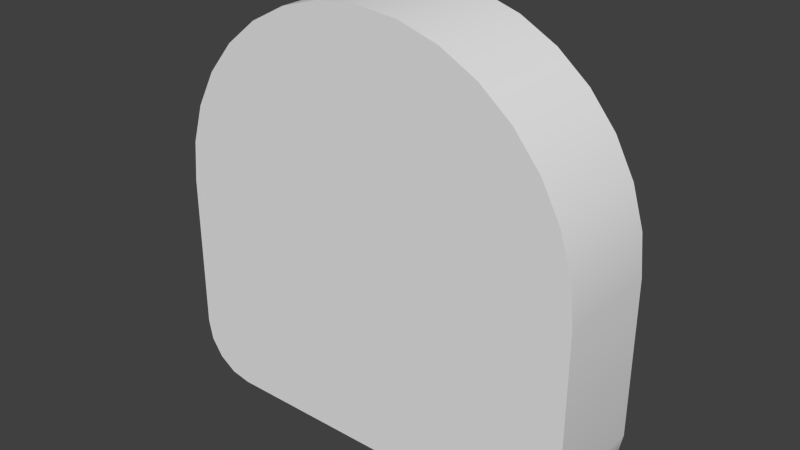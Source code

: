 # Source: Fuselage0125.blend  (saved by Blender 2.76.0; exported with 4.5.12 LTS)
import bpy
from mathutils import Matrix  # noqa: F401  (used for matrix-valued properties, if any)

bpy.ops.wm.read_factory_settings(use_empty=True)
scene = bpy.context.scene
scene.name = 'Scene'

# ---- collections
col_collection_1 = bpy.data.collections.new('Collection 1'); scene.collection.children.link(col_collection_1)

# ---- world
world_world = bpy.data.worlds.new('World'); scene.world = world_world
world_world.color = (0.05088, 0.05088, 0.05088)
world_world.use_sun_shadow = False
world_world.sun_shadow_jitter_overblur = 0.0
world_world.cycles.sampling_method = 'MANUAL'
world_world.cycles.sample_map_resolution = 256

# ---- meshes
me_cube_001 = bpy.data.meshes.new('Cube.001')
me_cube_001.from_pydata([(-0.981, 0.25, -0.8457), (-0.9808, 0.25, 0.1951), (1.0, -0.25, -3.576e-07), (-1.0, -0.25, -0.75), (-0.3827, -0.25, 0.9239), (-0.9268, -0.25, -0.9268), (0.8315, -0.25, 0.5556), (0.7071, -0.25, 0.7071), (0.9268, -0.25, -0.9268), (-1.0, -0.25, -3.576e-07), (0.1951, 0.25, 0.9808), (-0.8457, 0.25, -0.981), (-0.5556, -0.25, 0.8315), (-0.9239, -0.25, 0.3827), (-0.9808, -0.25, 0.1951), (-0.7071, -0.25, 0.7071), (0.3827, -0.25, 0.9239), (0.7071, 0.25, 0.7071), (-1.0, 0.25, -3.576e-07), (-0.5556, 0.25, 0.8315), (0.0, 0.25, -1.0), (0.3827, 0.25, 0.9239), (-0.9268, 0.25, -0.9268), (-0.9239, 0.25, 0.3827), (0.9268, 0.25, -0.9268), (-0.8315, -0.25, 0.5556), (0.9239, 0.25, 0.3827), (0.8315, 0.25, 0.5556), (0.9808, 0.25, 0.1951), (-0.3827, 0.25, 0.9239), (-0.1951, 0.25, 0.9808), (1.0, 0.25, -0.75), (0.981, 0.25, -0.8457), (0.8457, 0.25, -0.981), (0.75, 0.25, -1.0), (0.5556, 0.25, 0.8315), (-0.8315, 0.25, 0.5556), (-0.981, -0.25, -0.8457), (-0.1951, -0.25, 0.9808), (2.384e-07, -0.25, 1.0), (0.1951, -0.25, 0.9808), (0.8457, -0.25, -0.981), (0.75, -0.25, -1.0), (0.9808, -0.25, 0.1951), (-1.0, 0.25, -0.75), (2.384e-07, 0.25, 1.0), (-0.7071, 0.25, 0.7071), (-0.75, -0.25, -1.0), (0.0, -0.25, -1.0), (0.981, -0.25, -0.8457), (0.5556, -0.25, 0.8315), (0.9239, -0.25, 0.3827), (-0.8457, -0.25, -0.981), (1.0, -0.25, -0.75), (1.0, 0.25, -3.576e-07), (-0.75, 0.25, -1.0), (0.9239, 0.25, 0.3827), (0.8315, 0.25, 0.5556), (-0.7071, -0.25, 0.7071), (-0.5556, -0.25, 0.8315), (-0.3827, 0.25, 0.9239), (-0.1951, 0.25, 0.9808), (0.8457, 0.25, -0.981), (0.75, 0.25, -1.0), (0.9268, 0.25, -0.9268), (0.7071, 0.25, 0.7071), (0.5556, 0.25, 0.8315), (0.981, 0.25, -0.8457), (-1.0, -0.25, -0.75), (-0.981, -0.25, -0.8457), (-0.1951, -0.25, 0.9808), (2.384e-07, -0.25, 1.0), (0.8457, -0.25, -0.981), (0.75, -0.25, -1.0), (0.0, 0.25, -1.0), (2.384e-07, 0.25, 1.0), (0.1951, 0.25, 0.9808), (-0.8315, 0.25, 0.5556), (-0.7071, 0.25, 0.7071), (0.9268, -0.25, -0.9268), (0.9239, -0.25, 0.3827), (0.8315, -0.25, 0.5556), (-0.9268, -0.25, -0.9268), (-0.8457, -0.25, -0.981), (-0.75, -0.25, -1.0), (1.0, -0.25, -3.576e-07), (1.0, -0.25, -0.75), (-1.0, 0.25, -3.576e-07), (-0.9808, 0.25, 0.1951), (-0.8457, 0.25, -0.981), (-0.75, 0.25, -1.0), (-0.9239, 0.25, 0.3827), (1.0, 0.25, -3.576e-07), (0.9808, 0.25, 0.1951), (-1.0, 0.25, -0.75), (-0.981, 0.25, -0.8457), (0.3827, 0.25, 0.9239), (0.7071, -0.25, 0.7071), (-0.9268, 0.25, -0.9268), (0.0, -0.25, -1.0), (0.981, -0.25, -0.8457), (-0.3827, -0.25, 0.9239), (-0.9239, -0.25, 0.3827), (-0.8315, -0.25, 0.5556), (-0.9808, -0.25, 0.1951), (1.0, 0.25, -0.75), (-1.0, -0.25, -3.576e-07), (0.3827, -0.25, 0.9239), (0.1951, -0.25, 0.9808), (0.9808, -0.25, 0.1951), (0.5556, -0.25, 0.8315), (-0.5556, 0.25, 0.8315)], [], [(61, 75, 74, 90, 89, 98, 95, 94, 87, 88, 91, 77, 78, 19, 60), (81, 80, 56, 57), (69, 68, 44, 0), (68, 106, 18, 44), (59, 58, 103, 102, 104, 9, 3, 37, 82, 83, 84, 99, 71, 70, 101), (23, 1, 14, 13), (14, 1, 18, 106), (15, 46, 36, 25), (36, 23, 13, 25), (29, 111, 12, 4), (12, 111, 46, 15), (38, 30, 29, 4), (27, 26, 93, 92, 31, 67, 64, 62, 63, 74, 75, 76, 96, 66, 65), (10, 45, 39, 108), (45, 30, 38, 39), (108, 107, 21, 10), (21, 107, 110, 35), (97, 81, 57, 17), (35, 110, 97, 17), (73, 72, 79, 100, 53, 85, 109, 51, 6, 7, 50, 16, 40, 71, 99), (55, 47, 52, 11), (11, 52, 5, 22), (48, 47, 55, 20), (20, 34, 42, 48), (41, 33, 24, 8), (24, 32, 49, 8), (49, 32, 105, 86), (105, 54, 2, 86), (80, 43, 28, 56), (28, 43, 2, 54), (33, 41, 42, 34), (5, 69, 0, 22)])
me_cube_001.polygons.foreach_set('use_smooth', [True] * 32)
_uv = me_cube_001.uv_layers.new(name='UVMap')
_uv.uv.foreach_set('vector', [0.5206, 0.9435, 0.5159, 0.9904, 0.9976, 0.9905, 0.9976, 0.8099, 0.993, 0.7868, 0.9799, 0.7673, 0.9604, 0.7543, 0.9374, 0.7497, 0.7568, 0.7497, 0.7098, 0.7543, 0.6646, 0.768, 0.623, 0.7902, 0.5865, 0.8202, 0.5565, 0.8567, 0.5343, 0.8983, 0.5194, 0.5547, 0.5626, 0.5547, 0.5626, 0.4438, 0.5194, 0.4438, 0.115, 0.4444, 0.1357, 0.4444, 0.1357, 0.5537, 0.115, 0.5537, 0.9942, 0.5546, 0.8329, 0.5546, 0.8329, 0.4437, 0.9942, 0.4437, 0.5565, 0.8567, 0.5865, 0.8202, 0.623, 0.7902, 0.6646, 0.768, 0.7098, 0.7543, 0.7568, 0.7497, 0.9374, 0.7497, 0.9604, 0.7542, 0.9799, 0.7673, 0.993, 0.7868, 0.9976, 0.8099, 0.9976, 0.9905, 0.5159, 0.9904, 0.5206, 0.9435, 0.5343, 0.8983, 0.744, 0.4438, 0.7886, 0.4438, 0.7886, 0.555, 0.744, 0.555, 0.7886, 0.555, 0.7886, 0.4438, 0.8326, 0.4438, 0.8326, 0.555, 0.4763, 0.5547, 0.4763, 0.4438, 0.5194, 0.4438, 0.5194, 0.5547, 0.5194, 0.4438, 0.5626, 0.4438, 0.5626, 0.5547, 0.5194, 0.5547, 0.39, 0.4438, 0.4331, 0.4438, 0.4331, 0.5547, 0.39, 0.5547, 0.4331, 0.5547, 0.4331, 0.4438, 0.4763, 0.4438, 0.4763, 0.5547, 0.3468, 0.5547, 0.3468, 0.4438, 0.39, 0.4438, 0.39, 0.5547, 0.623, 0.7902, 0.6646, 0.768, 0.7098, 0.7543, 0.7568, 0.7497, 0.9374, 0.7497, 0.9604, 0.7543, 0.9799, 0.7673, 0.993, 0.7868, 0.9976, 0.8099, 0.9976, 0.9905, 0.5159, 0.9904, 0.5206, 0.9435, 0.5343, 0.8983, 0.5565, 0.8567, 0.5865, 0.8202, 0.3468, 0.4438, 0.3037, 0.4438, 0.3037, 0.5547, 0.3468, 0.5547, 0.3037, 0.4438, 0.3468, 0.4438, 0.3468, 0.5547, 0.3037, 0.5547, 0.3468, 0.5547, 0.39, 0.5547, 0.39, 0.4438, 0.3468, 0.4438, 0.39, 0.4438, 0.39, 0.5547, 0.4331, 0.5547, 0.4331, 0.4438, 0.4763, 0.5547, 0.5194, 0.5547, 0.5194, 0.4438, 0.4763, 0.4438, 0.4331, 0.4438, 0.4331, 0.5547, 0.4763, 0.5547, 0.4763, 0.4438, 0.9976, 0.8099, 0.993, 0.7868, 0.9799, 0.7673, 0.9604, 0.7543, 0.9374, 0.7497, 0.7568, 0.7497, 0.7098, 0.7543, 0.6646, 0.768, 0.623, 0.7902, 0.5865, 0.8202, 0.5565, 0.8567, 0.5343, 0.8983, 0.5206, 0.9435, 0.5159, 0.9904, 0.9976, 0.9905, 0.05271, 0.5537, 0.05271, 0.4444, 0.07346, 0.4444, 0.07346, 0.5537, 0.07346, 0.5537, 0.07346, 0.4444, 0.09422, 0.4444, 0.09422, 0.5537, 0.1358, 0.5537, 0.3019, 0.5537, 0.3019, 0.4444, 0.1358, 0.4444, 0.1358, 0.4444, 0.3019, 0.4444, 0.3019, 0.5537, 0.1358, 0.5537, 0.07347, 0.4444, 0.07346, 0.5537, 0.09422, 0.5537, 0.09422, 0.4444, 0.09422, 0.5537, 0.115, 0.5537, 0.115, 0.4444, 0.09422, 0.4444, 0.115, 0.4444, 0.115, 0.5537, 0.1357, 0.5537, 0.1357, 0.4444, 0.9942, 0.4437, 0.8329, 0.4437, 0.8329, 0.5546, 0.9942, 0.5546, 0.8326, 0.555, 0.7886, 0.555, 0.7886, 0.4438, 0.8326, 0.4438, 0.7886, 0.4438, 0.7886, 0.555, 0.744, 0.555, 0.744, 0.4438, 0.07346, 0.5537, 0.07347, 0.4444, 0.05271, 0.4444, 0.05271, 0.5537, 0.09422, 0.4444, 0.115, 0.4444, 0.115, 0.5537, 0.09422, 0.5537])
me_cube_001.use_remesh_preserve_volume = False
me_cube_001.use_remesh_preserve_attributes = False
me_cube_001.use_mirror_vertex_groups = False
me_cube_001.update()

# ---- objects
ob_fuselage = bpy.data.objects.new('Fuselage', me_cube_001)

# ---- transforms, parenting, visibility, modifiers, constraints
ob_fuselage.location = (0.0, 0.0, 0.0)
ob_fuselage.lineart.crease_threshold = 0.0

# ---- collection membership
col_collection_1.objects.link(ob_fuselage)

# ---- scene / render settings (as saved in the file)
scene.frame_start = 1; scene.frame_end = 250; scene.frame_set(1)
scene.render.engine = 'BLENDER_EEVEE_NEXT'
scene.render.resolution_percentage = 50
scene.render.dither_intensity = 0.0
scene.cycles.use_denoising = False
scene.cycles.samples = 10
scene.cycles.sampling_pattern = 'TABULATED_SOBOL'
scene.cycles.light_sampling_threshold = 0.0
scene.cycles.use_adaptive_sampling = False
scene.cycles.use_light_tree = False
scene.cycles.blur_glossy = 0.0
scene.cycles.pixel_filter_type = 'GAUSSIAN'
scene.cycles.sample_clamp_indirect = 0.0
scene.view_settings.view_transform = 'Standard'
bpy.context.view_layer.update()

# ---- added for rendering (the .blend has no active camera and no usable light): camera, sun
cam_auto = bpy.data.cameras.new('AutoCamera')
cam_auto.lens = 50.0
cam_auto.sensor_width = 36.0
cam_auto.clip_end = 1000.0
ob_auto_camera = bpy.data.objects.new('AutoCamera', cam_auto)
scene.collection.objects.link(ob_auto_camera)
ob_auto_camera.location = (2.65751, -3.18901, 2.126)
ob_auto_camera.rotation_euler = (1.09748, -7.21219e-08, 0.694738)
scene.camera = ob_auto_camera
light_auto_sun = bpy.data.lights.new('AutoSun', 'SUN')
light_auto_sun.energy = 3.0
light_auto_sun.angle = 0.0523599
ob_auto_sun = bpy.data.objects.new('AutoSun', light_auto_sun)
scene.collection.objects.link(ob_auto_sun)
ob_auto_sun.rotation_euler = (0.872665, 0.174533, 0.523599)
bpy.context.view_layer.update()
